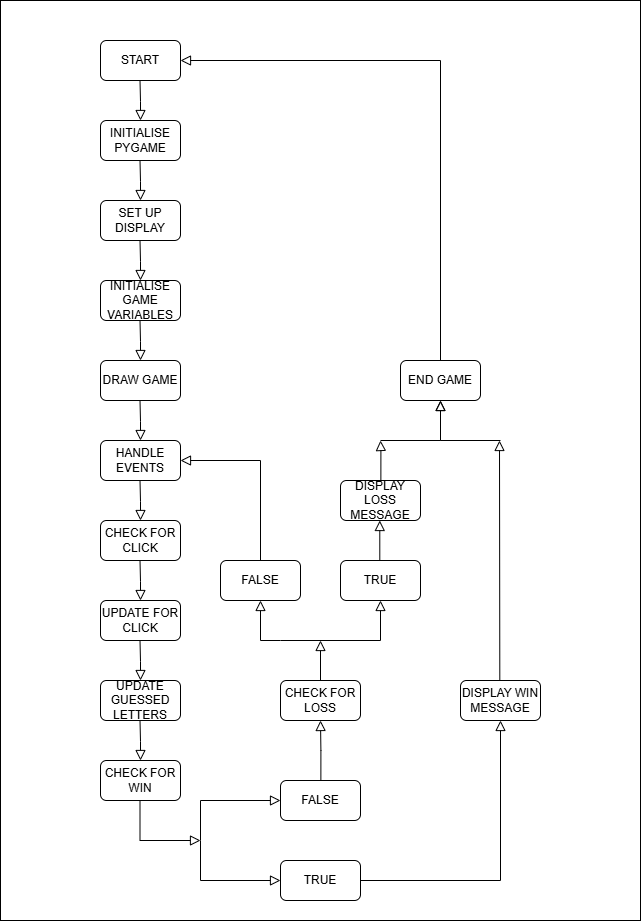

The diagram above was exported from draw.io. Its source (the exported page's mxGraphModel, read from the mxfile embedded in the PNG):
<mxGraphModel dx="2425" dy="3246" grid="1" gridSize="10" guides="1" tooltips="1" connect="1" arrows="1" fold="1" page="1" pageScale="1" pageWidth="827" pageHeight="1169" math="0" shadow="0">
  <root>
    <mxCell id="WIyWlLk6GJQsqaUBKTNV-0" />
    <mxCell id="WIyWlLk6GJQsqaUBKTNV-1" parent="WIyWlLk6GJQsqaUBKTNV-0" />
    <mxCell id="Uwzb8FhymOUfgQTLa9If-0" value="" style="rounded=0;whiteSpace=wrap;html=1;" vertex="1" parent="WIyWlLk6GJQsqaUBKTNV-1">
      <mxGeometry x="-240" y="-1400" width="640" height="920" as="geometry" />
    </mxCell>
    <mxCell id="xFc6cU0nLQitlVObOeL--0" value="START" style="rounded=1;whiteSpace=wrap;html=1;fontSize=12;glass=0;strokeWidth=1;shadow=0;" parent="WIyWlLk6GJQsqaUBKTNV-1" vertex="1">
      <mxGeometry x="-140" y="-1360" width="80" height="40" as="geometry" />
    </mxCell>
    <mxCell id="xFc6cU0nLQitlVObOeL--1" value="" style="rounded=0;html=1;jettySize=auto;orthogonalLoop=1;fontSize=11;endArrow=block;endFill=0;endSize=8;strokeWidth=1;shadow=0;labelBackgroundColor=none;edgeStyle=orthogonalEdgeStyle;" parent="WIyWlLk6GJQsqaUBKTNV-1" edge="1">
      <mxGeometry relative="1" as="geometry">
        <mxPoint x="-100" y="-1280" as="targetPoint" />
        <mxPoint x="-100.5" y="-1320" as="sourcePoint" />
      </mxGeometry>
    </mxCell>
    <mxCell id="xFc6cU0nLQitlVObOeL--2" value="INITIALISE PYGAME" style="rounded=1;whiteSpace=wrap;html=1;fontSize=12;glass=0;strokeWidth=1;shadow=0;" parent="WIyWlLk6GJQsqaUBKTNV-1" vertex="1">
      <mxGeometry x="-140" y="-1280" width="80" height="40" as="geometry" />
    </mxCell>
    <mxCell id="xFc6cU0nLQitlVObOeL--3" value="SET UP DISPLAY" style="rounded=1;whiteSpace=wrap;html=1;fontSize=12;glass=0;strokeWidth=1;shadow=0;" parent="WIyWlLk6GJQsqaUBKTNV-1" vertex="1">
      <mxGeometry x="-140" y="-1200" width="80" height="40" as="geometry" />
    </mxCell>
    <mxCell id="xFc6cU0nLQitlVObOeL--4" value="" style="rounded=0;html=1;jettySize=auto;orthogonalLoop=1;fontSize=11;endArrow=block;endFill=0;endSize=8;strokeWidth=1;shadow=0;labelBackgroundColor=none;edgeStyle=orthogonalEdgeStyle;" parent="WIyWlLk6GJQsqaUBKTNV-1" edge="1">
      <mxGeometry relative="1" as="geometry">
        <mxPoint x="-100" y="-1120" as="targetPoint" />
        <mxPoint x="-100.5" y="-1160" as="sourcePoint" />
      </mxGeometry>
    </mxCell>
    <mxCell id="xFc6cU0nLQitlVObOeL--5" value="" style="rounded=0;html=1;jettySize=auto;orthogonalLoop=1;fontSize=11;endArrow=block;endFill=0;endSize=8;strokeWidth=1;shadow=0;labelBackgroundColor=none;edgeStyle=orthogonalEdgeStyle;" parent="WIyWlLk6GJQsqaUBKTNV-1" edge="1">
      <mxGeometry relative="1" as="geometry">
        <mxPoint x="-100" y="-1200" as="targetPoint" />
        <mxPoint x="-100.5" y="-1240" as="sourcePoint" />
      </mxGeometry>
    </mxCell>
    <mxCell id="xFc6cU0nLQitlVObOeL--6" value="INITIALISE GAME VARIABLES" style="rounded=1;whiteSpace=wrap;html=1;fontSize=12;glass=0;strokeWidth=1;shadow=0;" parent="WIyWlLk6GJQsqaUBKTNV-1" vertex="1">
      <mxGeometry x="-140" y="-1120" width="80" height="40" as="geometry" />
    </mxCell>
    <mxCell id="xFc6cU0nLQitlVObOeL--7" value="" style="rounded=0;html=1;jettySize=auto;orthogonalLoop=1;fontSize=11;endArrow=block;endFill=0;endSize=8;strokeWidth=1;shadow=0;labelBackgroundColor=none;edgeStyle=orthogonalEdgeStyle;" parent="WIyWlLk6GJQsqaUBKTNV-1" edge="1">
      <mxGeometry relative="1" as="geometry">
        <mxPoint x="-100" y="-1040" as="targetPoint" />
        <mxPoint x="-100.5" y="-1080" as="sourcePoint" />
      </mxGeometry>
    </mxCell>
    <mxCell id="xFc6cU0nLQitlVObOeL--8" value="DRAW GAME" style="rounded=1;whiteSpace=wrap;html=1;fontSize=12;glass=0;strokeWidth=1;shadow=0;" parent="WIyWlLk6GJQsqaUBKTNV-1" vertex="1">
      <mxGeometry x="-140" y="-1040" width="80" height="40" as="geometry" />
    </mxCell>
    <mxCell id="xFc6cU0nLQitlVObOeL--9" value="" style="rounded=0;html=1;jettySize=auto;orthogonalLoop=1;fontSize=11;endArrow=block;endFill=0;endSize=8;strokeWidth=1;shadow=0;labelBackgroundColor=none;edgeStyle=orthogonalEdgeStyle;" parent="WIyWlLk6GJQsqaUBKTNV-1" edge="1">
      <mxGeometry relative="1" as="geometry">
        <mxPoint x="-100" y="-960" as="targetPoint" />
        <mxPoint x="-100.5" y="-1000" as="sourcePoint" />
      </mxGeometry>
    </mxCell>
    <mxCell id="xFc6cU0nLQitlVObOeL--10" value="HANDLE EVENTS" style="rounded=1;whiteSpace=wrap;html=1;fontSize=12;glass=0;strokeWidth=1;shadow=0;" parent="WIyWlLk6GJQsqaUBKTNV-1" vertex="1">
      <mxGeometry x="-140" y="-960" width="80" height="40" as="geometry" />
    </mxCell>
    <mxCell id="xFc6cU0nLQitlVObOeL--11" value="" style="rounded=0;html=1;jettySize=auto;orthogonalLoop=1;fontSize=11;endArrow=block;endFill=0;endSize=8;strokeWidth=1;shadow=0;labelBackgroundColor=none;edgeStyle=orthogonalEdgeStyle;" parent="WIyWlLk6GJQsqaUBKTNV-1" edge="1">
      <mxGeometry relative="1" as="geometry">
        <mxPoint x="-100" y="-880" as="targetPoint" />
        <mxPoint x="-100.5" y="-920" as="sourcePoint" />
      </mxGeometry>
    </mxCell>
    <mxCell id="xFc6cU0nLQitlVObOeL--12" value="CHECK FOR CLICK" style="rounded=1;whiteSpace=wrap;html=1;fontSize=12;glass=0;strokeWidth=1;shadow=0;" parent="WIyWlLk6GJQsqaUBKTNV-1" vertex="1">
      <mxGeometry x="-140" y="-880" width="80" height="40" as="geometry" />
    </mxCell>
    <mxCell id="xFc6cU0nLQitlVObOeL--13" value="" style="rounded=0;html=1;jettySize=auto;orthogonalLoop=1;fontSize=11;endArrow=block;endFill=0;endSize=8;strokeWidth=1;shadow=0;labelBackgroundColor=none;edgeStyle=orthogonalEdgeStyle;" parent="WIyWlLk6GJQsqaUBKTNV-1" edge="1">
      <mxGeometry relative="1" as="geometry">
        <mxPoint x="-100" y="-800" as="targetPoint" />
        <mxPoint x="-100.5" y="-840" as="sourcePoint" />
      </mxGeometry>
    </mxCell>
    <mxCell id="xFc6cU0nLQitlVObOeL--14" value="UPDATE FOR CLICK" style="rounded=1;whiteSpace=wrap;html=1;fontSize=12;glass=0;strokeWidth=1;shadow=0;" parent="WIyWlLk6GJQsqaUBKTNV-1" vertex="1">
      <mxGeometry x="-140" y="-800" width="80" height="40" as="geometry" />
    </mxCell>
    <mxCell id="xFc6cU0nLQitlVObOeL--15" value="" style="rounded=0;html=1;jettySize=auto;orthogonalLoop=1;fontSize=11;endArrow=block;endFill=0;endSize=8;strokeWidth=1;shadow=0;labelBackgroundColor=none;edgeStyle=orthogonalEdgeStyle;" parent="WIyWlLk6GJQsqaUBKTNV-1" edge="1">
      <mxGeometry relative="1" as="geometry">
        <mxPoint x="-100" y="-720" as="targetPoint" />
        <mxPoint x="-100.5" y="-760" as="sourcePoint" />
      </mxGeometry>
    </mxCell>
    <mxCell id="xFc6cU0nLQitlVObOeL--16" value="UPDATE GUESSED LETTERS" style="rounded=1;whiteSpace=wrap;html=1;fontSize=12;glass=0;strokeWidth=1;shadow=0;" parent="WIyWlLk6GJQsqaUBKTNV-1" vertex="1">
      <mxGeometry x="-140" y="-720" width="80" height="40" as="geometry" />
    </mxCell>
    <mxCell id="xFc6cU0nLQitlVObOeL--17" value="" style="rounded=0;html=1;jettySize=auto;orthogonalLoop=1;fontSize=11;endArrow=block;endFill=0;endSize=8;strokeWidth=1;shadow=0;labelBackgroundColor=none;edgeStyle=orthogonalEdgeStyle;" parent="WIyWlLk6GJQsqaUBKTNV-1" edge="1">
      <mxGeometry relative="1" as="geometry">
        <mxPoint x="-100" y="-640" as="targetPoint" />
        <mxPoint x="-100.5" y="-680" as="sourcePoint" />
      </mxGeometry>
    </mxCell>
    <mxCell id="xFc6cU0nLQitlVObOeL--18" value="CHECK FOR WIN" style="rounded=1;whiteSpace=wrap;html=1;fontSize=12;glass=0;strokeWidth=1;shadow=0;" parent="WIyWlLk6GJQsqaUBKTNV-1" vertex="1">
      <mxGeometry x="-140" y="-640" width="80" height="40" as="geometry" />
    </mxCell>
    <mxCell id="xFc6cU0nLQitlVObOeL--19" value="" style="rounded=0;html=1;jettySize=auto;orthogonalLoop=1;fontSize=11;endArrow=block;endFill=0;endSize=8;strokeWidth=1;shadow=0;labelBackgroundColor=none;edgeStyle=orthogonalEdgeStyle;" parent="WIyWlLk6GJQsqaUBKTNV-1" edge="1">
      <mxGeometry relative="1" as="geometry">
        <mxPoint x="-40" y="-560" as="targetPoint" />
        <mxPoint x="-100.5" y="-600" as="sourcePoint" />
        <Array as="points">
          <mxPoint x="-100" y="-560" />
        </Array>
      </mxGeometry>
    </mxCell>
    <mxCell id="xFc6cU0nLQitlVObOeL--20" value="" style="rounded=0;html=1;jettySize=auto;orthogonalLoop=1;fontSize=11;endArrow=block;endFill=0;endSize=8;strokeWidth=1;shadow=0;labelBackgroundColor=none;edgeStyle=orthogonalEdgeStyle;" parent="WIyWlLk6GJQsqaUBKTNV-1" edge="1">
      <mxGeometry relative="1" as="geometry">
        <mxPoint x="40" y="-520" as="targetPoint" />
        <mxPoint x="-40" y="-560" as="sourcePoint" />
        <Array as="points">
          <mxPoint x="-40" y="-520" />
        </Array>
      </mxGeometry>
    </mxCell>
    <mxCell id="xFc6cU0nLQitlVObOeL--22" value="" style="rounded=0;html=1;jettySize=auto;orthogonalLoop=1;fontSize=11;endArrow=block;endFill=0;endSize=8;strokeWidth=1;shadow=0;labelBackgroundColor=none;edgeStyle=orthogonalEdgeStyle;" parent="WIyWlLk6GJQsqaUBKTNV-1" edge="1">
      <mxGeometry relative="1" as="geometry">
        <mxPoint x="40" y="-600" as="targetPoint" />
        <mxPoint x="-40" y="-560" as="sourcePoint" />
        <Array as="points">
          <mxPoint x="-40" y="-600" />
        </Array>
      </mxGeometry>
    </mxCell>
    <mxCell id="xFc6cU0nLQitlVObOeL--23" value="FALSE" style="rounded=1;whiteSpace=wrap;html=1;fontSize=12;glass=0;strokeWidth=1;shadow=0;" parent="WIyWlLk6GJQsqaUBKTNV-1" vertex="1">
      <mxGeometry x="40" y="-620" width="80" height="40" as="geometry" />
    </mxCell>
    <mxCell id="xFc6cU0nLQitlVObOeL--24" value="TRUE" style="rounded=1;whiteSpace=wrap;html=1;fontSize=12;glass=0;strokeWidth=1;shadow=0;" parent="WIyWlLk6GJQsqaUBKTNV-1" vertex="1">
      <mxGeometry x="40" y="-540" width="80" height="40" as="geometry" />
    </mxCell>
    <mxCell id="xFc6cU0nLQitlVObOeL--31" value="" style="rounded=0;html=1;jettySize=auto;orthogonalLoop=1;fontSize=11;endArrow=block;endFill=0;endSize=8;strokeWidth=1;shadow=0;labelBackgroundColor=none;edgeStyle=orthogonalEdgeStyle;entryX=0.5;entryY=1;entryDx=0;entryDy=0;" parent="WIyWlLk6GJQsqaUBKTNV-1" target="xFc6cU0nLQitlVObOeL--33" edge="1">
      <mxGeometry relative="1" as="geometry">
        <mxPoint x="160" y="-800" as="targetPoint" />
        <mxPoint x="40" y="-760" as="sourcePoint" />
        <Array as="points">
          <mxPoint x="140" y="-760" />
        </Array>
      </mxGeometry>
    </mxCell>
    <mxCell id="xFc6cU0nLQitlVObOeL--32" value="" style="rounded=0;html=1;jettySize=auto;orthogonalLoop=1;fontSize=11;endArrow=block;endFill=0;endSize=8;strokeWidth=1;shadow=0;labelBackgroundColor=none;edgeStyle=orthogonalEdgeStyle;entryX=0.5;entryY=1;entryDx=0;entryDy=0;" parent="WIyWlLk6GJQsqaUBKTNV-1" target="xFc6cU0nLQitlVObOeL--34" edge="1">
      <mxGeometry relative="1" as="geometry">
        <mxPoint x="40" y="-800" as="targetPoint" />
        <mxPoint x="40" y="-760" as="sourcePoint" />
        <Array as="points">
          <mxPoint x="20" y="-760" />
        </Array>
      </mxGeometry>
    </mxCell>
    <mxCell id="xFc6cU0nLQitlVObOeL--33" value="TRUE" style="rounded=1;whiteSpace=wrap;html=1;fontSize=12;glass=0;strokeWidth=1;shadow=0;" parent="WIyWlLk6GJQsqaUBKTNV-1" vertex="1">
      <mxGeometry x="100" y="-840" width="80" height="40" as="geometry" />
    </mxCell>
    <mxCell id="xFc6cU0nLQitlVObOeL--34" value="FALSE" style="rounded=1;whiteSpace=wrap;html=1;fontSize=12;glass=0;strokeWidth=1;shadow=0;" parent="WIyWlLk6GJQsqaUBKTNV-1" vertex="1">
      <mxGeometry x="-20" y="-840" width="80" height="40" as="geometry" />
    </mxCell>
    <mxCell id="xFc6cU0nLQitlVObOeL--35" value="" style="rounded=0;html=1;jettySize=auto;orthogonalLoop=1;fontSize=11;endArrow=block;endFill=0;endSize=8;strokeWidth=1;shadow=0;labelBackgroundColor=none;edgeStyle=orthogonalEdgeStyle;exitX=1;exitY=0.5;exitDx=0;exitDy=0;entryX=0.5;entryY=1;entryDx=0;entryDy=0;" parent="WIyWlLk6GJQsqaUBKTNV-1" source="xFc6cU0nLQitlVObOeL--24" target="xFc6cU0nLQitlVObOeL--36" edge="1">
      <mxGeometry relative="1" as="geometry">
        <mxPoint x="260" y="-580" as="targetPoint" />
        <mxPoint x="140" y="-520" as="sourcePoint" />
        <Array as="points">
          <mxPoint x="260" y="-520" />
        </Array>
      </mxGeometry>
    </mxCell>
    <mxCell id="xFc6cU0nLQitlVObOeL--36" value="DISPLAY WIN MESSAGE" style="rounded=1;whiteSpace=wrap;html=1;fontSize=12;glass=0;strokeWidth=1;shadow=0;" parent="WIyWlLk6GJQsqaUBKTNV-1" vertex="1">
      <mxGeometry x="220" y="-720" width="80" height="40" as="geometry" />
    </mxCell>
    <mxCell id="xFc6cU0nLQitlVObOeL--38" value="CHECK FOR LOSS" style="rounded=1;whiteSpace=wrap;html=1;fontSize=12;glass=0;strokeWidth=1;shadow=0;" parent="WIyWlLk6GJQsqaUBKTNV-1" vertex="1">
      <mxGeometry x="40" y="-720" width="80" height="40" as="geometry" />
    </mxCell>
    <mxCell id="xFc6cU0nLQitlVObOeL--40" value="END GAME" style="rounded=1;whiteSpace=wrap;html=1;fontSize=12;glass=0;strokeWidth=1;shadow=0;" parent="WIyWlLk6GJQsqaUBKTNV-1" vertex="1">
      <mxGeometry x="160" y="-1040" width="80" height="40" as="geometry" />
    </mxCell>
    <mxCell id="xFc6cU0nLQitlVObOeL--41" value="" style="rounded=0;html=1;jettySize=auto;orthogonalLoop=1;fontSize=11;endArrow=block;endFill=0;endSize=8;strokeWidth=1;shadow=0;labelBackgroundColor=none;edgeStyle=orthogonalEdgeStyle;" parent="WIyWlLk6GJQsqaUBKTNV-1" edge="1">
      <mxGeometry relative="1" as="geometry">
        <mxPoint x="259" y="-960" as="targetPoint" />
        <mxPoint x="259.31" y="-720" as="sourcePoint" />
        <Array as="points">
          <mxPoint x="259.31" y="-720" />
        </Array>
      </mxGeometry>
    </mxCell>
    <mxCell id="xFc6cU0nLQitlVObOeL--44" value="" style="rounded=0;html=1;jettySize=auto;orthogonalLoop=1;fontSize=11;endArrow=block;endFill=0;endSize=8;strokeWidth=1;shadow=0;labelBackgroundColor=none;edgeStyle=orthogonalEdgeStyle;exitX=0.5;exitY=0;exitDx=0;exitDy=0;" parent="WIyWlLk6GJQsqaUBKTNV-1" source="xFc6cU0nLQitlVObOeL--38" edge="1">
      <mxGeometry relative="1" as="geometry">
        <mxPoint x="80" y="-760" as="targetPoint" />
        <mxPoint x="40" y="-740" as="sourcePoint" />
        <Array as="points">
          <mxPoint x="80" y="-760" />
        </Array>
      </mxGeometry>
    </mxCell>
    <mxCell id="xFc6cU0nLQitlVObOeL--46" value="" style="rounded=0;html=1;jettySize=auto;orthogonalLoop=1;fontSize=11;endArrow=block;endFill=0;endSize=8;strokeWidth=1;shadow=0;labelBackgroundColor=none;edgeStyle=orthogonalEdgeStyle;entryX=1;entryY=0.5;entryDx=0;entryDy=0;exitX=0.5;exitY=0;exitDx=0;exitDy=0;" parent="WIyWlLk6GJQsqaUBKTNV-1" source="xFc6cU0nLQitlVObOeL--34" target="xFc6cU0nLQitlVObOeL--10" edge="1">
      <mxGeometry relative="1" as="geometry">
        <mxPoint x="-1.0300000000000011" y="-940.03" as="targetPoint" />
        <mxPoint x="40" y="-880" as="sourcePoint" />
        <Array as="points">
          <mxPoint x="20" y="-940" />
        </Array>
      </mxGeometry>
    </mxCell>
    <mxCell id="xFc6cU0nLQitlVObOeL--48" value="" style="rounded=0;html=1;jettySize=auto;orthogonalLoop=1;fontSize=11;endArrow=block;endFill=0;endSize=8;strokeWidth=1;shadow=0;labelBackgroundColor=none;edgeStyle=orthogonalEdgeStyle;" parent="WIyWlLk6GJQsqaUBKTNV-1" edge="1">
      <mxGeometry relative="1" as="geometry">
        <mxPoint x="80" y="-680" as="targetPoint" />
        <mxPoint x="80.37" y="-620" as="sourcePoint" />
        <Array as="points">
          <mxPoint x="80.37" y="-650" />
          <mxPoint x="80.37" y="-650" />
        </Array>
      </mxGeometry>
    </mxCell>
    <mxCell id="xFc6cU0nLQitlVObOeL--49" value="DISPLAY LOSS MESSAGE" style="rounded=1;whiteSpace=wrap;html=1;fontSize=12;glass=0;strokeWidth=1;shadow=0;" parent="WIyWlLk6GJQsqaUBKTNV-1" vertex="1">
      <mxGeometry x="100" y="-920" width="80" height="40" as="geometry" />
    </mxCell>
    <mxCell id="xFc6cU0nLQitlVObOeL--50" value="" style="rounded=0;html=1;jettySize=auto;orthogonalLoop=1;fontSize=11;endArrow=block;endFill=0;endSize=8;strokeWidth=1;shadow=0;labelBackgroundColor=none;edgeStyle=orthogonalEdgeStyle;exitX=0.5;exitY=0;exitDx=0;exitDy=0;" parent="WIyWlLk6GJQsqaUBKTNV-1" edge="1">
      <mxGeometry relative="1" as="geometry">
        <mxPoint x="139.29" y="-880" as="targetPoint" />
        <mxPoint x="139.29" y="-840" as="sourcePoint" />
        <Array as="points">
          <mxPoint x="139.29" y="-880" />
        </Array>
      </mxGeometry>
    </mxCell>
    <mxCell id="xFc6cU0nLQitlVObOeL--53" value="" style="rounded=0;html=1;jettySize=auto;orthogonalLoop=1;fontSize=11;endArrow=block;endFill=0;endSize=8;strokeWidth=1;shadow=0;labelBackgroundColor=none;edgeStyle=orthogonalEdgeStyle;" parent="WIyWlLk6GJQsqaUBKTNV-1" edge="1">
      <mxGeometry relative="1" as="geometry">
        <mxPoint x="140" y="-960" as="targetPoint" />
        <mxPoint x="140.37" y="-920" as="sourcePoint" />
        <Array as="points">
          <mxPoint x="140.37" y="-950" />
          <mxPoint x="140.37" y="-950" />
        </Array>
      </mxGeometry>
    </mxCell>
    <mxCell id="xFc6cU0nLQitlVObOeL--54" value="" style="rounded=0;html=1;jettySize=auto;orthogonalLoop=1;fontSize=11;endArrow=block;endFill=0;endSize=8;strokeWidth=1;shadow=0;labelBackgroundColor=none;edgeStyle=orthogonalEdgeStyle;entryX=0.5;entryY=1;entryDx=0;entryDy=0;" parent="WIyWlLk6GJQsqaUBKTNV-1" target="xFc6cU0nLQitlVObOeL--40" edge="1">
      <mxGeometry relative="1" as="geometry">
        <mxPoint x="240" y="-1000" as="targetPoint" />
        <mxPoint x="140" y="-960" as="sourcePoint" />
        <Array as="points">
          <mxPoint x="200" y="-960" />
        </Array>
      </mxGeometry>
    </mxCell>
    <mxCell id="xFc6cU0nLQitlVObOeL--55" value="" style="rounded=0;html=1;jettySize=auto;orthogonalLoop=1;fontSize=11;endArrow=block;endFill=0;endSize=8;strokeWidth=1;shadow=0;labelBackgroundColor=none;edgeStyle=orthogonalEdgeStyle;entryX=0.5;entryY=1;entryDx=0;entryDy=0;" parent="WIyWlLk6GJQsqaUBKTNV-1" edge="1">
      <mxGeometry relative="1" as="geometry">
        <mxPoint x="200" y="-1000" as="targetPoint" />
        <mxPoint x="260" y="-960" as="sourcePoint" />
        <Array as="points">
          <mxPoint x="200" y="-960" />
        </Array>
      </mxGeometry>
    </mxCell>
    <mxCell id="BY9iiZVlg5I9YXZhqN5R-0" value="" style="rounded=0;html=1;jettySize=auto;orthogonalLoop=1;fontSize=11;endArrow=block;endFill=0;endSize=8;strokeWidth=1;shadow=0;labelBackgroundColor=none;edgeStyle=orthogonalEdgeStyle;entryX=1;entryY=0.5;entryDx=0;entryDy=0;exitX=0.5;exitY=0;exitDx=0;exitDy=0;" parent="WIyWlLk6GJQsqaUBKTNV-1" source="xFc6cU0nLQitlVObOeL--40" edge="1">
      <mxGeometry relative="1" as="geometry">
        <mxPoint x="-60" y="-1340" as="targetPoint" />
        <mxPoint x="20" y="-1240" as="sourcePoint" />
        <Array as="points">
          <mxPoint x="200" y="-1340" />
        </Array>
      </mxGeometry>
    </mxCell>
  </root>
</mxGraphModel>